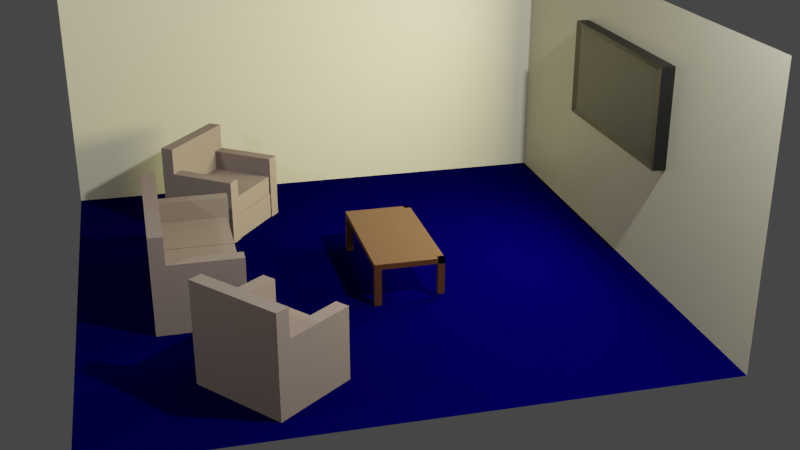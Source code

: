 # Source: Low_Poly_Room.blend  (saved by Blender 2.93.20; exported with 4.5.12 LTS)
import bpy
from mathutils import Matrix  # noqa: F401  (used for matrix-valued properties, if any)

bpy.ops.wm.read_factory_settings(use_empty=True)
scene = bpy.context.scene
scene.name = 'Scene'

# ---- collections
col_collection = bpy.data.collections.new('Collection'); scene.collection.children.link(col_collection)
col_suite = bpy.data.collections.new('Suite'); scene.collection.children.link(col_suite)

# ---- materials (node trees are filled in below, after node groups)
mat_walls = bpy.data.materials.new('Walls')
mat_walls.use_transparent_shadow = False
mat_floor = bpy.data.materials.new('Floor')
mat_floor.alpha_threshold = 0.0
mat_floor.use_transparent_shadow = False
mat_floor.line_color = (0.0, 0.0, 0.0, 1.0)
mat_tv_frame = bpy.data.materials.new('TV Frame')
mat_tv_frame.use_transparent_shadow = False
mat_tv_screen = bpy.data.materials.new('TV Screen')
mat_tv_screen.use_transparent_shadow = False
mat_wood = bpy.data.materials.new('Wood')
mat_wood.use_transparent_shadow = False
mat_couch = bpy.data.materials.new('Couch')
mat_couch.use_transparent_shadow = False

# ---- material node trees
mat_walls.use_nodes = True; mat_walls.node_tree.nodes.clear()
_N = mat_walls.node_tree.nodes; _L = mat_walls.node_tree.links
n0 = _N.new('ShaderNodeBsdfPrincipled'); n0.name = 'Principled BSDF'; n0.location = (10, 300)
n0.distribution = 'GGX'
n0.subsurface_method = 'BURLEY'
n0.inputs[0].default_value = (0.402, 0.3844, 0.2795, 1.0)
n0.inputs[3].default_value = 1.45
n0.inputs[27].default_value = (0.0, 0.0, 0.0, 1.0)
n0.inputs[28].default_value = 1.0
n1 = _N.new('ShaderNodeOutputMaterial'); n1.name = 'Material Output'; n1.location = (300, 300)
_L.new(n0.outputs[0], n1.inputs[0])
n1.is_active_output = True
mat_floor.use_nodes = True; mat_floor.node_tree.nodes.clear()
_N = mat_floor.node_tree.nodes; _L = mat_floor.node_tree.links
n0 = _N.new('ShaderNodeOutputMaterial'); n0.name = 'Material Output'; n0.location = (300, 300)
n1 = _N.new('ShaderNodeBsdfPrincipled'); n1.name = 'Principled BSDF'; n1.location = (10, 300)
n1.distribution = 'GGX'
n1.subsurface_method = 'BURLEY'
n1.inputs[0].default_value = (0.0001753, 0.0, 0.0331, 1.0)
n1.inputs[2].default_value = 0.4
n1.inputs[3].default_value = 1.45
n1.inputs[13].default_value = 0.0
n1.inputs[27].default_value = (0.0, 0.0, 0.0, 1.0)
n1.inputs[28].default_value = 1.0
_L.new(n1.outputs[0], n0.inputs[0])
n0.is_active_output = True
mat_tv_frame.use_nodes = True; mat_tv_frame.node_tree.nodes.clear()
_N = mat_tv_frame.node_tree.nodes; _L = mat_tv_frame.node_tree.links
n0 = _N.new('ShaderNodeBsdfPrincipled'); n0.name = 'Principled BSDF'; n0.location = (10, 300)
n0.distribution = 'GGX'
n0.subsurface_method = 'BURLEY'
n0.inputs[0].default_value = (0.0, 0.0, 0.0, 1.0)
n0.inputs[3].default_value = 1.45
n0.inputs[27].default_value = (0.0, 0.0, 0.0, 1.0)
n0.inputs[28].default_value = 1.0
n1 = _N.new('ShaderNodeOutputMaterial'); n1.name = 'Material Output'; n1.location = (300, 300)
_L.new(n0.outputs[0], n1.inputs[0])
n1.is_active_output = True
mat_tv_screen.use_nodes = True; mat_tv_screen.node_tree.nodes.clear()
_N = mat_tv_screen.node_tree.nodes; _L = mat_tv_screen.node_tree.links
n0 = _N.new('ShaderNodeBsdfPrincipled'); n0.name = 'Principled BSDF'; n0.location = (10, 300)
n0.distribution = 'GGX'
n0.subsurface_method = 'BURLEY'
n0.inputs[0].default_value = (0.0331, 0.0331, 0.0331, 1.0)
n0.inputs[3].default_value = 1.45
n0.inputs[27].default_value = (0.0, 0.0, 0.0, 1.0)
n0.inputs[28].default_value = 1.0
n1 = _N.new('ShaderNodeOutputMaterial'); n1.name = 'Material Output'; n1.location = (300, 300)
_L.new(n0.outputs[0], n1.inputs[0])
n1.is_active_output = True
mat_wood.use_nodes = True; mat_wood.node_tree.nodes.clear()
_N = mat_wood.node_tree.nodes; _L = mat_wood.node_tree.links
n0 = _N.new('ShaderNodeBsdfPrincipled'); n0.name = 'Principled BSDF'; n0.location = (10, 300)
n0.distribution = 'GGX'
n0.subsurface_method = 'BURLEY'
n0.inputs[0].default_value = (0.04955, 0.01654, 0.003691, 1.0)
n0.inputs[3].default_value = 1.45
n0.inputs[27].default_value = (0.0, 0.0, 0.0, 1.0)
n0.inputs[28].default_value = 1.0
n1 = _N.new('ShaderNodeOutputMaterial'); n1.name = 'Material Output'; n1.location = (300, 300)
_L.new(n0.outputs[0], n1.inputs[0])
n1.is_active_output = True
mat_couch.use_nodes = True; mat_couch.node_tree.nodes.clear()
_N = mat_couch.node_tree.nodes; _L = mat_couch.node_tree.links
n0 = _N.new('ShaderNodeBsdfPrincipled'); n0.name = 'Principled BSDF'; n0.location = (10, 300)
n0.distribution = 'GGX'
n0.subsurface_method = 'BURLEY'
n0.inputs[0].default_value = (0.1523, 0.1208, 0.1066, 1.0)
n0.inputs[3].default_value = 1.45
n0.inputs[13].default_value = 0.0
n0.inputs[27].default_value = (0.0, 0.0, 0.0, 1.0)
n0.inputs[28].default_value = 1.0
n1 = _N.new('ShaderNodeOutputMaterial'); n1.name = 'Material Output'; n1.location = (300, 300)
_L.new(n0.outputs[0], n1.inputs[0])
n1.is_active_output = True

# ---- world
world_world = bpy.data.worlds.new('World'); scene.world = world_world
world_world.use_nodes = True; world_world.node_tree.nodes.clear()
_N = world_world.node_tree.nodes; _L = world_world.node_tree.links
n0 = _N.new('ShaderNodeOutputWorld'); n0.name = 'World Output'; n0.location = (300, 300)
n1 = _N.new('ShaderNodeBackground'); n1.name = 'Background'; n1.location = (10, 300)
n1.inputs[0].default_value = (0.05088, 0.05088, 0.05088, 1.0)
_L.new(n1.outputs[0], n0.inputs[0])
n0.is_active_output = True
world_world.color = (0.05088, 0.05088, 0.05088)
world_world.use_sun_shadow = False
world_world.sun_shadow_jitter_overblur = 0.0

# ---- cameras
cam_camera = bpy.data.cameras.new('Camera')
cam_camera.clip_end = 100.0
cam_camera.ortho_scale = 7.314

# ---- lights
light_light = bpy.data.lights.new('Light', 'POINT')
light_light.transmission_factor = 0.0
light_light.energy = 1000.0
light_light.shadow_soft_size = 0.1
light_light.shadow_maximum_resolution = 0.006
light_light.use_absolute_resolution = True
light_light_001 = bpy.data.lights.new('Light.001', 'POINT')
light_light_001.transmission_factor = 0.0
light_light_001.energy = 400.0
light_light_001.shadow_soft_size = 0.1
light_light_001.shadow_maximum_resolution = 0.006
light_light_001.use_absolute_resolution = True
light_light_002 = bpy.data.lights.new('Light.002', 'POINT')
light_light_002.transmission_factor = 0.0
light_light_002.energy = 100.0
light_light_002.shadow_soft_size = 0.1
light_light_002.shadow_maximum_resolution = 0.006
light_light_002.use_absolute_resolution = True
light_area = bpy.data.lights.new('Area', 'AREA')
light_area.color = (1.0, 0.9078, 0.4846)
light_area.transmission_factor = 0.0
light_area.energy = 235.6
light_area.shadow_soft_size = 1.322
light_area.shadow_maximum_resolution = 0.006
light_area.use_absolute_resolution = True
light_area.shape = 'RECTANGLE'
light_area.size = 1.322
light_area.size_y = 0.6501

# ---- meshes
me_cube_001 = bpy.data.meshes.new('Cube.001')
me_cube_001.from_pydata([(-2.0, -2.0, 0.0), (-2.0, -2.0, 2.0), (-2.0, 2.0, 0.0), (-2.0, 2.0, 2.0), (2.0, -2.0, 0.0), (2.0, 2.0, 0.0), (2.0, 2.0, 2.0)], [], [(0, 1, 3, 2), (2, 3, 6, 5), (2, 5, 4, 0)])
me_cube_001.polygons.foreach_set('material_index', [0, 0, 1])
_uv = me_cube_001.uv_layers.new(name='UVMap')
_uv.uv.foreach_set('vector', [0.375, 0.0, 0.625, 0.0, 0.625, 0.25, 0.375, 0.25, 0.375, 0.25, 0.625, 0.25, 0.625, 0.5, 0.375, 0.5, 0.125, 0.5, 0.375, 0.5, 0.375, 0.75, 0.125, 0.75])
me_cube_001.materials.append(mat_walls)
me_cube_001.materials.append(mat_floor)
me_cube_001.use_remesh_fix_poles = True
me_cube_001.use_remesh_preserve_attributes = False
me_cube_001.update()
me_cube_004 = bpy.data.meshes.new('Cube.004')
me_cube_004.from_pydata([(-0.726, -0.05, -0.113), (-0.726, -0.05, 0.613), (-0.726, 0.05, -0.113), (-0.726, 0.05, 0.613), (0.726, -0.05, -0.113), (0.726, -0.05, 0.613), (0.726, 0.05, -0.113), (0.726, 0.05, 0.613), (-0.6534, -0.04, -0.07669), (-0.6534, -0.04, 0.5767), (0.6534, -0.04, 0.5767), (0.6534, -0.04, -0.07669)], [], [(0, 1, 3, 2), (2, 3, 7, 6), (6, 7, 5, 4), (1, 0, 8, 9), (2, 6, 4, 0), (7, 3, 1, 5), (11, 10, 9, 8), (0, 4, 11, 8), (5, 1, 9, 10), (4, 5, 10, 11)])
me_cube_004.polygons.foreach_set('material_index', [0, 0, 0, 0, 0, 0, 1, 0, 0, 0])
_uv = me_cube_004.uv_layers.new(name='UVMap')
_uv.uv.foreach_set('vector', [0.375, 0.0, 0.625, 0.0, 0.625, 0.25, 0.375, 0.25, 0.375, 0.25, 0.625, 0.25, 0.625, 0.5, 0.375, 0.5, 0.375, 0.5, 0.625, 0.5, 0.625, 0.75, 0.375, 0.75, 0.625, 0.0, 0.375, 0.0, 0.375, 0.0, 0.625, 0.0, 0.125, 0.5, 0.375, 0.5, 0.375, 0.75, 0.125, 0.75, 0.625, 0.5, 0.875, 0.5, 0.875, 0.75, 0.625, 0.75, 0.375, 0.75, 0.625, 0.75, 0.625, 1.0, 0.375, 1.0, 0.125, 0.75, 0.375, 0.75, 0.375, 0.75, 0.125, 0.75, 0.625, 0.75, 0.875, 0.75, 0.875, 0.75, 0.625, 0.75, 0.375, 0.75, 0.625, 0.75, 0.625, 0.75, 0.375, 0.75])
me_cube_004.materials.append(mat_tv_frame)
me_cube_004.materials.append(mat_tv_screen)
me_cube_004.use_remesh_fix_poles = True
me_cube_004.use_remesh_preserve_attributes = False
me_cube_004.update()
me_cube = bpy.data.meshes.new('Cube')
me_cube.from_pydata([(-0.5, -0.25, 0.2714), (-0.5, -0.25, 0.3114), (-0.5, 0.25, 0.2714), (-0.5, 0.25, 0.3114), (0.5, -0.25, 0.2714), (0.5, -0.25, 0.3114), (0.5, 0.25, 0.2714), (0.5, 0.25, 0.3114), (0.46, 0.2, 0.3114), (0.5, 0.2, 0.3114), (0.46, 0.25, 0.3114), (0.5, 0.25, 0.3114), (0.46, 0.2, 0.04), (0.5, 0.2, 0.04), (0.46, 0.25, 0.04), (0.5, 0.25, 0.04), (-0.46, 0.25, 0.04), (-0.5, 0.25, 0.04), (-0.46, 0.2, 0.04), (-0.5, 0.2, 0.04), (-0.46, 0.25, 0.3114), (-0.5, 0.25, 0.3114), (-0.46, 0.2, 0.3114), (-0.5, 0.2, 0.3114), (0.46, -0.25, 0.2714), (0.5, -0.25, 0.2714), (0.46, -0.2, 0.2714), (0.5, -0.2, 0.2714), (0.46, -0.25, 0.0), (0.5, -0.25, 0.0), (0.46, -0.2, 0.0), (0.5, -0.2, 0.0), (-0.46, -0.2, 0.0), (-0.5, -0.2, 0.0), (-0.46, -0.25, 0.0), (-0.5, -0.25, 0.0), (-0.46, -0.2, 0.2714), (-0.5, -0.2, 0.2714), (-0.46, -0.25, 0.2714), (-0.5, -0.25, 0.2714)], [], [(0, 1, 3, 2), (2, 3, 7, 6), (6, 7, 5, 4), (4, 5, 1, 0), (2, 6, 4, 0), (7, 3, 1, 5), (8, 9, 11, 10), (10, 11, 15, 14), (14, 15, 13, 12), (12, 13, 9, 8), (10, 14, 12, 8), (15, 11, 9, 13), (21, 17, 19, 23), (21, 20, 16, 17), (23, 22, 20, 21), (19, 18, 22, 23), (16, 20, 22, 18), (17, 16, 18, 19), (24, 25, 27, 26), (26, 27, 31, 30), (30, 31, 29, 28), (28, 29, 25, 24), (26, 30, 28, 24), (31, 27, 25, 29), (37, 33, 35, 39), (37, 36, 32, 33), (39, 38, 36, 37), (35, 34, 38, 39), (32, 36, 38, 34), (33, 32, 34, 35)])
_uv = me_cube.uv_layers.new(name='UVMap')
_uv.uv.foreach_set('vector', [0.375, 0.0, 0.625, 0.0, 0.625, 0.25, 0.375, 0.25, 0.375, 0.25, 0.625, 0.25, 0.625, 0.5, 0.375, 0.5, 0.375, 0.5, 0.625, 0.5, 0.625, 0.75, 0.375, 0.75, 0.375, 0.75, 0.625, 0.75, 0.625, 1.0, 0.375, 1.0, 0.125, 0.5, 0.375, 0.5, 0.375, 0.75, 0.125, 0.75, 0.625, 0.5, 0.875, 0.5, 0.875, 0.75, 0.625, 0.75, 0.375, 0.0, 0.625, 0.0, 0.625, 0.25, 0.375, 0.25, 0.375, 0.25, 0.625, 0.25, 0.625, 0.5, 0.375, 0.5, 0.375, 0.5, 0.625, 0.5, 0.625, 0.75, 0.375, 0.75, 0.375, 0.75, 0.625, 0.75, 0.625, 1.0, 0.375, 1.0, 0.125, 0.5, 0.375, 0.5, 0.375, 0.75, 0.125, 0.75, 0.625, 0.5, 0.875, 0.5, 0.875, 0.75, 0.625, 0.75, 0.125, 0.5, 0.375, 0.5, 0.375, 0.75, 0.125, 0.75, 0.375, 0.25, 0.625, 0.25, 0.625, 0.5, 0.375, 0.5, 0.375, 0.0, 0.625, 0.0, 0.625, 0.25, 0.375, 0.25, 0.375, 0.75, 0.625, 0.75, 0.625, 1.0, 0.375, 1.0, 0.625, 0.5, 0.875, 0.5, 0.875, 0.75, 0.625, 0.75, 0.375, 0.5, 0.625, 0.5, 0.625, 0.75, 0.375, 0.75, 0.375, 0.0, 0.625, 0.0, 0.625, 0.25, 0.375, 0.25, 0.375, 0.25, 0.625, 0.25, 0.625, 0.5, 0.375, 0.5, 0.375, 0.5, 0.625, 0.5, 0.625, 0.75, 0.375, 0.75, 0.375, 0.75, 0.625, 0.75, 0.625, 1.0, 0.375, 1.0, 0.125, 0.5, 0.375, 0.5, 0.375, 0.75, 0.125, 0.75, 0.625, 0.5, 0.875, 0.5, 0.875, 0.75, 0.625, 0.75, 0.125, 0.5, 0.375, 0.5, 0.375, 0.75, 0.125, 0.75, 0.375, 0.25, 0.625, 0.25, 0.625, 0.5, 0.375, 0.5, 0.375, 0.0, 0.625, 0.0, 0.625, 0.25, 0.375, 0.25, 0.375, 0.75, 0.625, 0.75, 0.625, 1.0, 0.375, 1.0, 0.625, 0.5, 0.875, 0.5, 0.875, 0.75, 0.625, 0.75, 0.375, 0.5, 0.625, 0.5, 0.625, 0.75, 0.375, 0.75])
me_cube.materials.append(mat_wood)
me_cube.use_remesh_fix_poles = True
me_cube.use_remesh_preserve_attributes = False
me_cube.update()
me_cube_002 = bpy.data.meshes.new('Cube.002')
me_cube_002.from_pydata([(-0.5, -0.25, 0.0), (-0.5, -0.25, 0.2), (-0.5, 0.25, 0.0), (-0.5, 0.25, 0.2), (0.5, -0.25, 0.0), (0.5, -0.25, 0.2), (0.5, 0.25, 0.0), (0.5, 0.25, 0.2), (0.005, -0.245, 0.2015), (0.005, -0.245, 0.3485), (0.005, 0.245, 0.2015), (0.005, 0.245, 0.3485), (0.495, -0.245, 0.2015), (0.495, -0.245, 0.3485), (0.495, 0.245, 0.2015), (0.495, 0.245, 0.3485), (-0.495, -0.245, 0.2015), (-0.495, -0.245, 0.3485), (-0.495, 0.245, 0.2015), (-0.495, 0.245, 0.3485), (-0.005, -0.245, 0.2015), (-0.005, -0.245, 0.3485), (-0.005, 0.245, 0.2015), (-0.005, 0.245, 0.3485), (0.5, -0.26, 0.0), (0.5, -0.26, 0.5), (0.5, 0.25, 0.0), (0.5, 0.25, 0.5), (0.6, -0.26, 0.0), (0.6, -0.26, 0.5), (0.6, 0.25, 0.0), (0.6, 0.25, 0.5), (-0.6, -0.26, 0.0), (-0.6, -0.26, 0.5), (-0.6, 0.25, 0.0), (-0.6, 0.25, 0.5), (-0.5, -0.26, 0.0), (-0.5, -0.26, 0.5), (-0.5, 0.25, 0.0), (-0.5, 0.25, 0.5), (-0.6, 0.25, 0.0), (-0.6, 0.25, 0.7), (-0.6, 0.35, 0.0), (-0.6, 0.35, 0.7), (0.6, 0.25, 0.0), (0.6, 0.25, 0.7), (0.6, 0.35, 0.0), (0.6, 0.35, 0.7)], [], [(0, 1, 3, 2), (2, 3, 7, 6), (6, 7, 5, 4), (4, 5, 1, 0), (2, 6, 4, 0), (7, 3, 1, 5), (8, 9, 11, 10), (10, 11, 15, 14), (14, 15, 13, 12), (12, 13, 9, 8), (10, 14, 12, 8), (15, 11, 9, 13), (16, 17, 19, 18), (18, 19, 23, 22), (22, 23, 21, 20), (20, 21, 17, 16), (18, 22, 20, 16), (23, 19, 17, 21), (24, 25, 27, 26), (26, 27, 31, 30), (30, 31, 29, 28), (28, 29, 25, 24), (26, 30, 28, 24), (31, 27, 25, 29), (32, 33, 35, 34), (34, 35, 39, 38), (38, 39, 37, 36), (36, 37, 33, 32), (34, 38, 36, 32), (39, 35, 33, 37), (40, 41, 43, 42), (42, 43, 47, 46), (46, 47, 45, 44), (44, 45, 41, 40), (42, 46, 44, 40), (47, 43, 41, 45)])
_uv = me_cube_002.uv_layers.new(name='UVMap')
_uv.uv.foreach_set('vector', [0.375, 0.0, 0.625, 0.0, 0.625, 0.25, 0.375, 0.25, 0.375, 0.25, 0.625, 0.25, 0.625, 0.5, 0.375, 0.5, 0.375, 0.5, 0.625, 0.5, 0.625, 0.75, 0.375, 0.75, 0.375, 0.75, 0.625, 0.75, 0.625, 1.0, 0.375, 1.0, 0.125, 0.5, 0.375, 0.5, 0.375, 0.75, 0.125, 0.75, 0.625, 0.5, 0.875, 0.5, 0.875, 0.75, 0.625, 0.75, 0.375, 0.0, 0.625, 0.0, 0.625, 0.25, 0.375, 0.25, 0.375, 0.25, 0.625, 0.25, 0.625, 0.5, 0.375, 0.5, 0.375, 0.5, 0.625, 0.5, 0.625, 0.75, 0.375, 0.75, 0.375, 0.75, 0.625, 0.75, 0.625, 1.0, 0.375, 1.0, 0.125, 0.5, 0.375, 0.5, 0.375, 0.75, 0.125, 0.75, 0.625, 0.5, 0.875, 0.5, 0.875, 0.75, 0.625, 0.75, 0.375, 0.0, 0.625, 0.0, 0.625, 0.25, 0.375, 0.25, 0.375, 0.25, 0.625, 0.25, 0.625, 0.5, 0.375, 0.5, 0.375, 0.5, 0.625, 0.5, 0.625, 0.75, 0.375, 0.75, 0.375, 0.75, 0.625, 0.75, 0.625, 1.0, 0.375, 1.0, 0.125, 0.5, 0.375, 0.5, 0.375, 0.75, 0.125, 0.75, 0.625, 0.5, 0.875, 0.5, 0.875, 0.75, 0.625, 0.75, 0.375, 0.0, 0.625, 0.0, 0.625, 0.25, 0.375, 0.25, 0.375, 0.25, 0.625, 0.25, 0.625, 0.5, 0.375, 0.5, 0.375, 0.5, 0.625, 0.5, 0.625, 0.75, 0.375, 0.75, 0.375, 0.75, 0.625, 0.75, 0.625, 1.0, 0.375, 1.0, 0.125, 0.5, 0.375, 0.5, 0.375, 0.75, 0.125, 0.75, 0.625, 0.5, 0.875, 0.5, 0.875, 0.75, 0.625, 0.75, 0.375, 0.0, 0.625, 0.0, 0.625, 0.25, 0.375, 0.25, 0.375, 0.25, 0.625, 0.25, 0.625, 0.5, 0.375, 0.5, 0.375, 0.5, 0.625, 0.5, 0.625, 0.75, 0.375, 0.75, 0.375, 0.75, 0.625, 0.75, 0.625, 1.0, 0.375, 1.0, 0.125, 0.5, 0.375, 0.5, 0.375, 0.75, 0.125, 0.75, 0.625, 0.5, 0.875, 0.5, 0.875, 0.75, 0.625, 0.75, 0.375, 0.0, 0.625, 0.0, 0.625, 0.25, 0.375, 0.25, 0.375, 0.25, 0.625, 0.25, 0.625, 0.5, 0.375, 0.5, 0.375, 0.5, 0.625, 0.5, 0.625, 0.75, 0.375, 0.75, 0.375, 0.75, 0.625, 0.75, 0.625, 1.0, 0.375, 1.0, 0.125, 0.5, 0.375, 0.5, 0.375, 0.75, 0.125, 0.75, 0.625, 0.5, 0.875, 0.5, 0.875, 0.75, 0.625, 0.75])
me_cube_002.materials.append(mat_couch)
me_cube_002.use_remesh_fix_poles = True
me_cube_002.use_remesh_preserve_attributes = False
me_cube_002.update()
me_cube_003 = bpy.data.meshes.new('Cube.003')
me_cube_003.from_pydata([(0.0, -0.25, 0.0), (0.0, -0.25, 0.2), (0.0, 0.25, 0.0), (0.0, 0.25, 0.2), (0.5, -0.25, 0.0), (0.5, -0.25, 0.2), (0.5, 0.25, 0.0), (0.5, 0.25, 0.2), (0.005, -0.245, 0.2015), (0.005, -0.245, 0.3485), (0.005, 0.245, 0.2015), (0.005, 0.245, 0.3485), (0.495, -0.245, 0.2015), (0.495, -0.245, 0.3485), (0.495, 0.245, 0.2015), (0.495, 0.245, 0.3485), (0.5, -0.26, 0.0), (0.5, -0.26, 0.5), (0.5, 0.25, 0.0), (0.5, 0.25, 0.5), (0.6, -0.26, 0.0), (0.6, -0.26, 0.5), (0.6, 0.25, 0.0), (0.6, 0.25, 0.5), (-0.1, -0.26, 0.0), (-0.1, -0.26, 0.5), (-0.1, 0.25, 0.0), (-0.1, 0.25, 0.5), (0.0, -0.26, 0.0), (0.0, -0.26, 0.5), (0.0, 0.25, 0.0), (0.0, 0.25, 0.5), (-0.1, 0.25, 0.0), (-0.1, 0.25, 0.7), (-0.1, 0.35, 0.0), (-0.1, 0.35, 0.7), (0.6, 0.25, 0.0), (0.6, 0.25, 0.7), (0.6, 0.35, 0.0), (0.6, 0.35, 0.7)], [], [(0, 1, 3, 2), (2, 3, 7, 6), (6, 7, 5, 4), (4, 5, 1, 0), (2, 6, 4, 0), (7, 3, 1, 5), (8, 9, 11, 10), (10, 11, 15, 14), (14, 15, 13, 12), (12, 13, 9, 8), (10, 14, 12, 8), (15, 11, 9, 13), (16, 17, 19, 18), (18, 19, 23, 22), (22, 23, 21, 20), (20, 21, 17, 16), (18, 22, 20, 16), (23, 19, 17, 21), (24, 25, 27, 26), (26, 27, 31, 30), (30, 31, 29, 28), (28, 29, 25, 24), (26, 30, 28, 24), (31, 27, 25, 29), (32, 33, 35, 34), (34, 35, 39, 38), (38, 39, 37, 36), (36, 37, 33, 32), (34, 38, 36, 32), (39, 35, 33, 37)])
_uv = me_cube_003.uv_layers.new(name='UVMap')
_uv.uv.foreach_set('vector', [0.375, 0.0, 0.625, 0.0, 0.625, 0.25, 0.375, 0.25, 0.375, 0.25, 0.625, 0.25, 0.625, 0.5, 0.375, 0.5, 0.375, 0.5, 0.625, 0.5, 0.625, 0.75, 0.375, 0.75, 0.375, 0.75, 0.625, 0.75, 0.625, 1.0, 0.375, 1.0, 0.125, 0.5, 0.375, 0.5, 0.375, 0.75, 0.125, 0.75, 0.625, 0.5, 0.875, 0.5, 0.875, 0.75, 0.625, 0.75, 0.375, 0.0, 0.625, 0.0, 0.625, 0.25, 0.375, 0.25, 0.375, 0.25, 0.625, 0.25, 0.625, 0.5, 0.375, 0.5, 0.375, 0.5, 0.625, 0.5, 0.625, 0.75, 0.375, 0.75, 0.375, 0.75, 0.625, 0.75, 0.625, 1.0, 0.375, 1.0, 0.125, 0.5, 0.375, 0.5, 0.375, 0.75, 0.125, 0.75, 0.625, 0.5, 0.875, 0.5, 0.875, 0.75, 0.625, 0.75, 0.375, 0.0, 0.625, 0.0, 0.625, 0.25, 0.375, 0.25, 0.375, 0.25, 0.625, 0.25, 0.625, 0.5, 0.375, 0.5, 0.375, 0.5, 0.625, 0.5, 0.625, 0.75, 0.375, 0.75, 0.375, 0.75, 0.625, 0.75, 0.625, 1.0, 0.375, 1.0, 0.125, 0.5, 0.375, 0.5, 0.375, 0.75, 0.125, 0.75, 0.625, 0.5, 0.875, 0.5, 0.875, 0.75, 0.625, 0.75, 0.375, 0.0, 0.625, 0.0, 0.625, 0.25, 0.375, 0.25, 0.375, 0.25, 0.625, 0.25, 0.625, 0.5, 0.375, 0.5, 0.375, 0.5, 0.625, 0.5, 0.625, 0.75, 0.375, 0.75, 0.375, 0.75, 0.625, 0.75, 0.625, 1.0, 0.375, 1.0, 0.125, 0.5, 0.375, 0.5, 0.375, 0.75, 0.125, 0.75, 0.625, 0.5, 0.875, 0.5, 0.875, 0.75, 0.625, 0.75, 0.375, 0.0, 0.625, 0.0, 0.625, 0.25, 0.375, 0.25, 0.375, 0.25, 0.625, 0.25, 0.625, 0.5, 0.375, 0.5, 0.375, 0.5, 0.625, 0.5, 0.625, 0.75, 0.375, 0.75, 0.375, 0.75, 0.625, 0.75, 0.625, 1.0, 0.375, 1.0, 0.125, 0.5, 0.375, 0.5, 0.375, 0.75, 0.125, 0.75, 0.625, 0.5, 0.875, 0.5, 0.875, 0.75, 0.625, 0.75])
me_cube_003.materials.append(mat_couch)
me_cube_003.use_remesh_fix_poles = True
me_cube_003.use_remesh_preserve_attributes = False
me_cube_003.update()

# ---- objects
ob_light_key = bpy.data.objects.new('Light Key', light_light)
ob_camera = bpy.data.objects.new('Camera', cam_camera)
ob_room = bpy.data.objects.new('Room', me_cube_001)
ob_tv = bpy.data.objects.new('TV', me_cube_004)
ob_light_fill = bpy.data.objects.new('Light Fill', light_light_001)
ob_light_back = bpy.data.objects.new('Light Back', light_light_002)
ob_table = bpy.data.objects.new('Table', me_cube)
ob_tv_glow = bpy.data.objects.new('TV Glow', light_area)
ob_couch = bpy.data.objects.new('Couch', me_cube_002)
ob_chair = bpy.data.objects.new('Chair', me_cube_003)
ob_chair_2 = bpy.data.objects.new('Chair 2', me_cube_003)

# ---- transforms, parenting, visibility, modifiers, constraints
ob_light_key.parent = ob_camera
ob_light_key.matrix_parent_inverse = Matrix(((0.3891, 0.9212, 8.674e-05, -0.3406), (-0.3508, 0.1481, 0.9247, -0.4987), (0.8518, -0.3598, 0.3808, -7.816), (-0.0, 0.0, -0.0, 1.0)))
ob_light_key.location = (2.711, 1.405, 3.609)
ob_light_key.rotation_euler = (0.6503, 0.05522, 1.866)
ob_light_key.lock_rotations_4d = False
ob_light_key.empty_display_type = 'ARROWS'
ob_light_key.color = (0.0, 0.0, 0.0, 0.0)
ob_light_key.lineart.crease_threshold = 0.0
ob_camera.location = (7.226, -1.498, 3.496)
ob_camera.rotation_euler = (1.172, -0.0001098, 1.326)
ob_camera.lock_rotations_4d = False
ob_camera.empty_display_type = 'ARROWS'
ob_camera.color = (0.0, 0.0, 0.0, 0.0)
ob_camera.display_type = 'WIRE'
ob_camera.lineart.crease_threshold = 0.0
ob_room.location = (0.0, 0.0, 0.0)
ob_tv.location = (0.0, 1.95, 1.003)
ob_light_fill.parent = ob_camera
ob_light_fill.matrix_parent_inverse = Matrix(((0.3891, 0.9212, 8.674e-05, -0.3406), (-0.3508, 0.1481, 0.9247, -0.4987), (0.8518, -0.3598, 0.3808, -7.816), (-0.0, 0.0, -0.0, 1.0)))
ob_light_fill.location = (1.386, -4.976, 3.609)
ob_light_fill.rotation_euler = (0.6503, 0.05522, 1.866)
ob_light_fill.lock_rotations_4d = False
ob_light_fill.empty_display_type = 'ARROWS'
ob_light_fill.color = (0.0, 0.0, 0.0, 0.0)
ob_light_fill.lineart.crease_threshold = 0.0
ob_light_back.parent = ob_camera
ob_light_back.matrix_parent_inverse = Matrix(((0.3891, 0.9212, 8.674e-05, -0.3406), (-0.3508, 0.1481, 0.9247, -0.4987), (0.8518, -0.3598, 0.3808, -7.816), (-0.0, 0.0, -0.0, 1.0)))
ob_light_back.location = (-5.541, -3.279, 8.188)
ob_light_back.rotation_euler = (0.6503, 0.05522, 1.866)
ob_light_back.lock_rotations_4d = False
ob_light_back.empty_display_type = 'ARROWS'
ob_light_back.color = (0.0, 0.0, 0.0, 0.0)
ob_light_back.lineart.crease_threshold = 0.0
ob_table.location = (0.03617, 0.2455, 0.0)
ob_tv_glow.parent = ob_tv
ob_tv_glow.matrix_parent_inverse = Matrix(((1.0, -0.0, 0.0, -0.0), (-0.0, 1.0, -0.0, -1.95), (0.0, -0.0, 1.0, -1.003), (-0.0, 0.0, -0.0, 1.0)))
ob_tv_glow.location = (0.0, 1.897, 1.252)
ob_tv_glow.rotation_euler = (-1.571, -0.0, 0.0)
ob_couch.location = (0.016, -1.141, 0.0)
ob_couch.rotation_euler = (0.0, -0.0, 3.142)
ob_chair.location = (-1.011, -0.9762, -3.725e-09)
ob_chair.rotation_euler = (0.0, -0.0, -3.791)
ob_chair_2.location = (1.534, -0.6332, 2.608e-08)
ob_chair_2.rotation_euler = (0.0, -0.0, 3.811)

# ---- collection membership
col_collection.objects.link(ob_light_key)
col_collection.objects.link(ob_camera)
col_collection.objects.link(ob_room)
col_collection.objects.link(ob_tv)
col_collection.objects.link(ob_light_fill)
col_collection.objects.link(ob_light_back)
col_collection.objects.link(ob_table)
col_collection.objects.link(ob_tv_glow)
col_suite.objects.link(ob_couch)
col_suite.objects.link(ob_chair)
col_suite.objects.link(ob_chair_2)

# ---- scene / render settings (as saved in the file)
scene.camera = ob_camera
scene.frame_start = 1; scene.frame_end = 250; scene.frame_set(1)
scene.render.engine = 'BLENDER_EEVEE_NEXT'
scene.render.resolution_percentage = 50
scene.cycles.use_denoising = False
scene.cycles.samples = 128
scene.cycles.sampling_pattern = 'TABULATED_SOBOL'
scene.cycles.use_adaptive_sampling = False
scene.cycles.use_light_tree = False
scene.view_settings.view_transform = 'Filmic'
bpy.context.view_layer.update()
